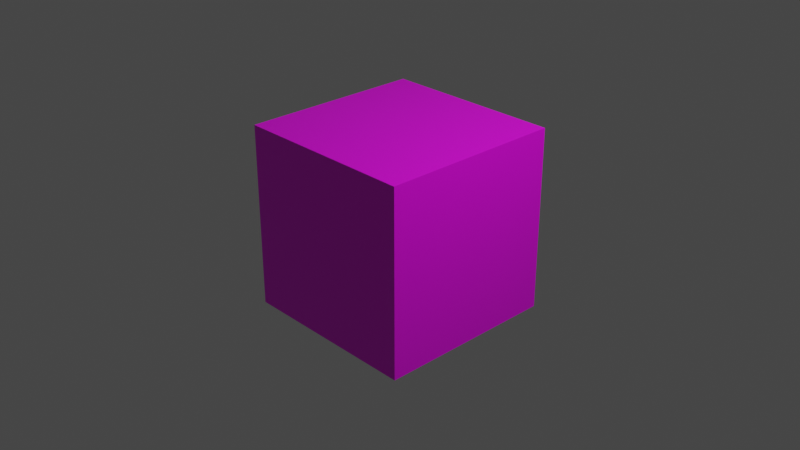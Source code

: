 # Source: DungeonBlock.blend  (saved by Blender 2.83.19; exported with 4.5.12 LTS)
import bpy
from mathutils import Matrix  # noqa: F401  (used for matrix-valued properties, if any)

bpy.ops.wm.read_factory_settings(use_empty=True)
scene = bpy.context.scene
scene.name = 'Scene'

# ---- collections
col_collection = bpy.data.collections.new('Collection'); scene.collection.children.link(col_collection)

# ---- images (referenced by path relative to the original .blend; pixels are not part of the script)
import os
ASSET_DIR = os.environ.get("B2B_ASSET_DIR", "")  # directory of the original .blend (textures are referenced by path, not embedded)
HERE = os.path.dirname(os.path.abspath(__file__))  # packed textures are extracted next to this script under _unpacked/

def load_image(name, relpath, width, height, colorspace="sRGB"):
    """Load a texture the original file referenced (path relative to the .blend, or extracted next to this script)."""
    p = next((c for c in (os.path.join(HERE, relpath), os.path.join(ASSET_DIR, relpath)) if relpath and os.path.exists(c)), "")
    if p:
        img = bpy.data.images.load(p, check_existing=True)
        img.name = name
    else:  # same state as the original file: an image datablock whose file is absent (Cycles renders it pink)
        img = bpy.data.images.new(name, width, height)
        img.source = "FILE"
        img.filepath = "//" + (relpath or name)
    img.colorspace_settings.name = colorspace
    return img
img_brick_wall_png = load_image('Brick Wall.png', "The Dungeon's Backdoor is Locked/Assets/Brick Wall.png", 1024, 1024, 'sRGB')

# ---- materials (node trees are filled in below, after node groups)
mat_material = bpy.data.materials.new('Material')
mat_material.alpha_threshold = 0.0
mat_material.use_transparent_shadow = False
mat_material.line_color = (0.0, 0.0, 0.0, 1.0)

# ---- material node trees
mat_material.use_nodes = True; mat_material.node_tree.nodes.clear()
_N = mat_material.node_tree.nodes; _L = mat_material.node_tree.links
n0 = _N.new('ShaderNodeOutputMaterial'); n0.name = 'Material Output'; n0.location = (300, 300)
n1 = _N.new('ShaderNodeBsdfPrincipled'); n1.name = 'Principled BSDF'; n1.location = (10, 300)
n1.distribution = 'GGX'
n1.subsurface_method = 'BURLEY'
n1.inputs[2].default_value = 0.4
n1.inputs[3].default_value = 1.45
n1.inputs[27].default_value = (0.0, 0.0, 0.0, 1.0)
n1.inputs[28].default_value = 1.0
n2 = _N.new('ShaderNodeTexImage'); n2.name = 'Image Texture'; n2.location = (-280, 275)
n2.image = img_brick_wall_png
_L.new(n1.outputs[0], n0.inputs[0])
_L.new(n2.outputs[0], n1.inputs[0])
n0.is_active_output = True

# ---- world
world_world = bpy.data.worlds.new('World'); scene.world = world_world
world_world.use_nodes = True; world_world.node_tree.nodes.clear()
_N = world_world.node_tree.nodes; _L = world_world.node_tree.links
n0 = _N.new('ShaderNodeOutputWorld'); n0.name = 'World Output'; n0.location = (300, 300)
n1 = _N.new('ShaderNodeBackground'); n1.name = 'Background'; n1.location = (10, 300)
n1.inputs[0].default_value = (0.05088, 0.05088, 0.05088, 1.0)
_L.new(n1.outputs[0], n0.inputs[0])
n0.is_active_output = True
world_world.color = (0.05088, 0.05088, 0.05088)
world_world.use_sun_shadow = False
world_world.sun_shadow_jitter_overblur = 0.0

# ---- cameras
cam_camera = bpy.data.cameras.new('Camera')
cam_camera.clip_end = 100.0
cam_camera.ortho_scale = 7.314

# ---- lights
light_light = bpy.data.lights.new('Light', 'POINT')
light_light.transmission_factor = 0.0
light_light.energy = 1000.0
light_light.shadow_soft_size = 0.1
light_light.shadow_maximum_resolution = 0.006
light_light.use_absolute_resolution = True

# ---- meshes
me_cube = bpy.data.meshes.new('Cube')
me_cube.from_pydata([(1.0, 1.0, 1.0), (1.0, 1.0, -1.0), (1.0, -1.0, 1.0), (1.0, -1.0, -1.0), (-1.0, 1.0, 1.0), (-1.0, 1.0, -1.0), (-1.0, -1.0, 1.0), (-1.0, -1.0, -1.0)], [], [(0, 4, 6, 2), (3, 2, 6, 7), (7, 6, 4, 5), (5, 1, 3, 7), (1, 0, 2, 3), (5, 4, 0, 1)])
_uv = me_cube.uv_layers.new(name='UVMap')
_uv.uv.foreach_set('vector', [-0.5, 0.0, 1.5, 0.0, 1.5, 1.0, -0.5, 1.0, 1.5, -2.98e-08, 1.5, 1.0, -0.5, 1.0, -0.5, 0.0, 1.5, -2.98e-08, 1.5, 1.0, -0.5, 1.0, -0.5, 0.0, -0.5, 0.0, 1.5, 0.0, 1.5, 1.0, -0.5, 1.0, 1.5, -2.98e-08, 1.5, 1.0, -0.5, 1.0, -0.5, 0.0, 1.5, -2.98e-08, 1.5, 1.0, -0.5, 1.0, -0.5, 0.0])
me_cube.materials.append(mat_material)
me_cube.use_remesh_preserve_volume = False
me_cube.use_remesh_preserve_attributes = False
me_cube.use_mirror_vertex_groups = False
me_cube.update()

# ---- objects
ob_cube = bpy.data.objects.new('Cube', me_cube)
ob_light = bpy.data.objects.new('Light', light_light)
ob_camera = bpy.data.objects.new('Camera', cam_camera)

# ---- transforms, parenting, visibility, modifiers, constraints
ob_cube.location = (0.0, 0.0, 0.0)
ob_cube.lock_rotations_4d = False
ob_cube.empty_display_type = 'ARROWS'
ob_cube.lineart.crease_threshold = 0.0
ob_light.location = (4.076, 1.005, 5.904)
ob_light.rotation_euler = (0.6503, 0.05522, 1.866)
ob_light.lock_rotations_4d = False
ob_light.empty_display_type = 'ARROWS'
ob_light.color = (0.0, 0.0, 0.0, 0.0)
ob_light.lineart.crease_threshold = 0.0
ob_camera.location = (7.359, -6.926, 4.958)
ob_camera.rotation_euler = (1.109, 0.0, 0.8149)
ob_camera.lock_rotations_4d = False
ob_camera.empty_display_type = 'ARROWS'
ob_camera.color = (0.0, 0.0, 0.0, 0.0)
ob_camera.display_type = 'WIRE'
ob_camera.lineart.crease_threshold = 0.0

# ---- collection membership
col_collection.objects.link(ob_cube)
col_collection.objects.link(ob_light)
col_collection.objects.link(ob_camera)

# ---- scene / render settings (as saved in the file)
scene.camera = ob_camera
scene.frame_start = 1; scene.frame_end = 250; scene.frame_set(1)
scene.render.engine = 'BLENDER_EEVEE_NEXT'
scene.cycles.use_denoising = False
scene.cycles.samples = 128
scene.cycles.sampling_pattern = 'TABULATED_SOBOL'
scene.cycles.use_adaptive_sampling = False
scene.cycles.use_light_tree = False
scene.view_settings.view_transform = 'Filmic'
bpy.context.view_layer.update()
